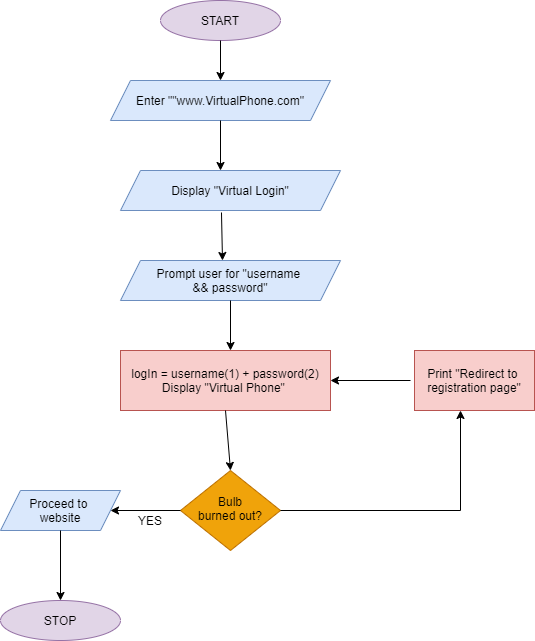

The diagram above was exported from draw.io. Its source (the exported page's mxGraphModel, read from the mxfile embedded in the PNG):
<mxGraphModel dx="868" dy="450" grid="1" gridSize="10" guides="1" tooltips="1" connect="1" arrows="1" fold="1" page="1" pageScale="1" pageWidth="827" pageHeight="1169" math="0" shadow="0">
  <root>
    <mxCell id="WIyWlLk6GJQsqaUBKTNV-0" />
    <mxCell id="WIyWlLk6GJQsqaUBKTNV-1" parent="WIyWlLk6GJQsqaUBKTNV-0" />
    <mxCell id="WIyWlLk6GJQsqaUBKTNV-10" value="Bulb&lt;br&gt;burned out?" style="rhombus;whiteSpace=wrap;html=1;shadow=0;fontFamily=Helvetica;fontSize=12;align=center;strokeWidth=1;spacing=6;spacingTop=-4;fillColor=#f0a30a;strokeColor=#BD7000;fontColor=#000000;" parent="WIyWlLk6GJQsqaUBKTNV-1" vertex="1">
      <mxGeometry x="180" y="490" width="100" height="80" as="geometry" />
    </mxCell>
    <mxCell id="MvhiWW2XnTUHSwXokIuR-0" value="START" style="ellipse;whiteSpace=wrap;html=1;fillColor=#e1d5e7;strokeColor=#9673a6;" vertex="1" parent="WIyWlLk6GJQsqaUBKTNV-1">
      <mxGeometry x="160" y="20" width="120" height="40" as="geometry" />
    </mxCell>
    <mxCell id="MvhiWW2XnTUHSwXokIuR-1" value="Enter &quot;&quot;www.VirtualPhone.com&quot;" style="shape=parallelogram;perimeter=parallelogramPerimeter;whiteSpace=wrap;html=1;fixedSize=1;fillColor=#dae8fc;strokeColor=#6c8ebf;" vertex="1" parent="WIyWlLk6GJQsqaUBKTNV-1">
      <mxGeometry x="110" y="100" width="220" height="40" as="geometry" />
    </mxCell>
    <mxCell id="MvhiWW2XnTUHSwXokIuR-3" value="" style="endArrow=classic;html=1;exitX=0.5;exitY=1;exitDx=0;exitDy=0;" edge="1" parent="WIyWlLk6GJQsqaUBKTNV-1" source="MvhiWW2XnTUHSwXokIuR-1">
      <mxGeometry width="50" height="50" relative="1" as="geometry">
        <mxPoint x="390" y="220" as="sourcePoint" />
        <mxPoint x="220" y="190" as="targetPoint" />
      </mxGeometry>
    </mxCell>
    <mxCell id="MvhiWW2XnTUHSwXokIuR-6" value="Display &quot;Virtual Login&quot;" style="shape=parallelogram;perimeter=parallelogramPerimeter;whiteSpace=wrap;html=1;fixedSize=1;fillColor=#dae8fc;strokeColor=#6c8ebf;" vertex="1" parent="WIyWlLk6GJQsqaUBKTNV-1">
      <mxGeometry x="120" y="190" width="220" height="40" as="geometry" />
    </mxCell>
    <mxCell id="MvhiWW2XnTUHSwXokIuR-8" value="" style="endArrow=classic;html=1;exitX=0.459;exitY=1.05;exitDx=0;exitDy=0;exitPerimeter=0;" edge="1" parent="WIyWlLk6GJQsqaUBKTNV-1" source="MvhiWW2XnTUHSwXokIuR-6">
      <mxGeometry width="50" height="50" relative="1" as="geometry">
        <mxPoint x="390" y="200" as="sourcePoint" />
        <mxPoint x="222" y="280" as="targetPoint" />
      </mxGeometry>
    </mxCell>
    <mxCell id="MvhiWW2XnTUHSwXokIuR-9" value="Prompt user for &quot;username &lt;br&gt;&amp;amp;&amp;amp; password&quot;" style="shape=parallelogram;perimeter=parallelogramPerimeter;whiteSpace=wrap;html=1;fixedSize=1;fillColor=#dae8fc;strokeColor=#6c8ebf;" vertex="1" parent="WIyWlLk6GJQsqaUBKTNV-1">
      <mxGeometry x="120" y="280" width="220" height="40" as="geometry" />
    </mxCell>
    <mxCell id="MvhiWW2XnTUHSwXokIuR-12" value="" style="endArrow=classic;html=1;exitX=0.5;exitY=1;exitDx=0;exitDy=0;" edge="1" parent="WIyWlLk6GJQsqaUBKTNV-1" source="MvhiWW2XnTUHSwXokIuR-0" target="MvhiWW2XnTUHSwXokIuR-1">
      <mxGeometry width="50" height="50" relative="1" as="geometry">
        <mxPoint x="390" y="200" as="sourcePoint" />
        <mxPoint x="440" y="150" as="targetPoint" />
      </mxGeometry>
    </mxCell>
    <mxCell id="MvhiWW2XnTUHSwXokIuR-13" value="" style="endArrow=classic;html=1;exitX=0.5;exitY=1;exitDx=0;exitDy=0;" edge="1" parent="WIyWlLk6GJQsqaUBKTNV-1" source="MvhiWW2XnTUHSwXokIuR-9">
      <mxGeometry width="50" height="50" relative="1" as="geometry">
        <mxPoint x="300" y="360" as="sourcePoint" />
        <mxPoint x="230" y="370" as="targetPoint" />
      </mxGeometry>
    </mxCell>
    <mxCell id="MvhiWW2XnTUHSwXokIuR-16" value="logIn = username(1) + password(2)&lt;br&gt;Display &quot;Virtual Phone&quot;&amp;nbsp;" style="rounded=0;whiteSpace=wrap;html=1;fillColor=#f8cecc;strokeColor=#b85450;" vertex="1" parent="WIyWlLk6GJQsqaUBKTNV-1">
      <mxGeometry x="120" y="370" width="210" height="60" as="geometry" />
    </mxCell>
    <mxCell id="MvhiWW2XnTUHSwXokIuR-17" value="" style="endArrow=classic;html=1;" edge="1" parent="WIyWlLk6GJQsqaUBKTNV-1">
      <mxGeometry width="50" height="50" relative="1" as="geometry">
        <mxPoint x="460" y="530" as="sourcePoint" />
        <mxPoint x="460" y="430" as="targetPoint" />
      </mxGeometry>
    </mxCell>
    <mxCell id="MvhiWW2XnTUHSwXokIuR-18" value="" style="endArrow=classic;html=1;exitX=0;exitY=0.5;exitDx=0;exitDy=0;" edge="1" parent="WIyWlLk6GJQsqaUBKTNV-1" source="WIyWlLk6GJQsqaUBKTNV-10">
      <mxGeometry width="50" height="50" relative="1" as="geometry">
        <mxPoint x="100" y="530" as="sourcePoint" />
        <mxPoint x="110" y="530" as="targetPoint" />
      </mxGeometry>
    </mxCell>
    <mxCell id="MvhiWW2XnTUHSwXokIuR-19" value="Proceed to &lt;br&gt;website" style="shape=parallelogram;perimeter=parallelogramPerimeter;whiteSpace=wrap;html=1;fixedSize=1;fillColor=#dae8fc;strokeColor=#6c8ebf;" vertex="1" parent="WIyWlLk6GJQsqaUBKTNV-1">
      <mxGeometry y="510" width="120" height="40" as="geometry" />
    </mxCell>
    <mxCell id="MvhiWW2XnTUHSwXokIuR-20" value="" style="endArrow=classic;html=1;exitX=0.5;exitY=1;exitDx=0;exitDy=0;" edge="1" parent="WIyWlLk6GJQsqaUBKTNV-1" source="MvhiWW2XnTUHSwXokIuR-19" target="MvhiWW2XnTUHSwXokIuR-21">
      <mxGeometry width="50" height="50" relative="1" as="geometry">
        <mxPoint x="390" y="640" as="sourcePoint" />
        <mxPoint x="60" y="600" as="targetPoint" />
      </mxGeometry>
    </mxCell>
    <mxCell id="MvhiWW2XnTUHSwXokIuR-21" value="STOP" style="ellipse;whiteSpace=wrap;html=1;fillColor=#e1d5e7;strokeColor=#9673a6;" vertex="1" parent="WIyWlLk6GJQsqaUBKTNV-1">
      <mxGeometry y="620" width="120" height="40" as="geometry" />
    </mxCell>
    <mxCell id="MvhiWW2XnTUHSwXokIuR-22" value="YES" style="text;html=1;strokeColor=none;fillColor=none;align=center;verticalAlign=middle;whiteSpace=wrap;rounded=0;" vertex="1" parent="WIyWlLk6GJQsqaUBKTNV-1">
      <mxGeometry x="130" y="530" width="40" height="20" as="geometry" />
    </mxCell>
    <mxCell id="MvhiWW2XnTUHSwXokIuR-23" value="" style="endArrow=none;html=1;exitX=1;exitY=0.5;exitDx=0;exitDy=0;" edge="1" parent="WIyWlLk6GJQsqaUBKTNV-1" source="WIyWlLk6GJQsqaUBKTNV-10">
      <mxGeometry width="50" height="50" relative="1" as="geometry">
        <mxPoint x="390" y="450" as="sourcePoint" />
        <mxPoint x="460" y="530" as="targetPoint" />
      </mxGeometry>
    </mxCell>
    <mxCell id="MvhiWW2XnTUHSwXokIuR-24" value="Print &quot;Redirect to&amp;nbsp;&lt;br&gt;registration page&quot;" style="rounded=0;whiteSpace=wrap;html=1;fillColor=#f8cecc;strokeColor=#b85450;" vertex="1" parent="WIyWlLk6GJQsqaUBKTNV-1">
      <mxGeometry x="414" y="370" width="120" height="60" as="geometry" />
    </mxCell>
    <mxCell id="MvhiWW2XnTUHSwXokIuR-25" value="" style="endArrow=classic;html=1;entryX=1;entryY=0.5;entryDx=0;entryDy=0;" edge="1" parent="WIyWlLk6GJQsqaUBKTNV-1" target="MvhiWW2XnTUHSwXokIuR-16">
      <mxGeometry width="50" height="50" relative="1" as="geometry">
        <mxPoint x="410" y="400" as="sourcePoint" />
        <mxPoint x="440" y="400" as="targetPoint" />
      </mxGeometry>
    </mxCell>
    <mxCell id="MvhiWW2XnTUHSwXokIuR-26" value="" style="endArrow=classic;html=1;exitX=0.5;exitY=1;exitDx=0;exitDy=0;entryX=0.5;entryY=0;entryDx=0;entryDy=0;" edge="1" parent="WIyWlLk6GJQsqaUBKTNV-1" source="MvhiWW2XnTUHSwXokIuR-16" target="WIyWlLk6GJQsqaUBKTNV-10">
      <mxGeometry width="50" height="50" relative="1" as="geometry">
        <mxPoint x="390" y="450" as="sourcePoint" />
        <mxPoint x="440" y="400" as="targetPoint" />
      </mxGeometry>
    </mxCell>
  </root>
</mxGraphModel>